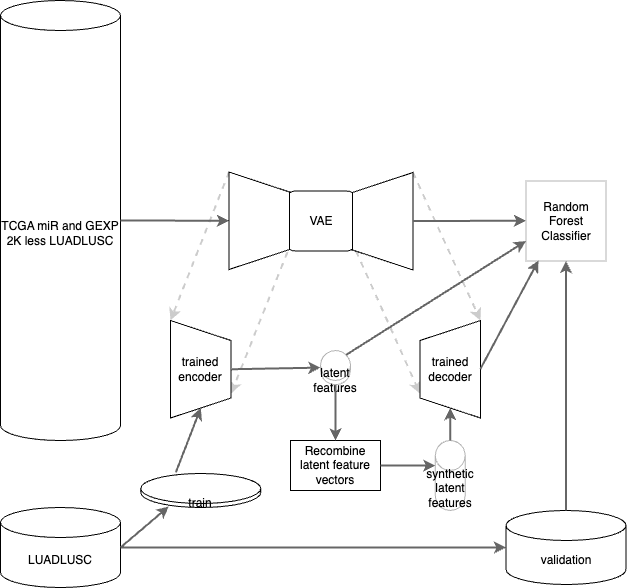

The diagram above was exported from draw.io. Its source (the exported page's mxGraphModel, read from the mxfile embedded in the PNG):
<mxGraphModel dx="1860" dy="1832" grid="1" gridSize="10" guides="1" tooltips="1" connect="1" arrows="1" fold="1" page="1" pageScale="1" pageWidth="850" pageHeight="1100" math="0" shadow="0">
  <root>
    <mxCell id="0" />
    <mxCell id="1" parent="0" />
    <mxCell id="UzN5cQEO4EBcbUdg2jpK-1" value="TCGA miR and GEXP 2K less LUADLUSC" style="shape=cylinder3;whiteSpace=wrap;html=1;boundedLbl=1;backgroundOutline=1;size=15;" parent="1" vertex="1">
      <mxGeometry x="-20" y="-10" width="120" height="440" as="geometry" />
    </mxCell>
    <mxCell id="UzN5cQEO4EBcbUdg2jpK-3" value="LUADLUSC" style="shape=cylinder3;whiteSpace=wrap;html=1;boundedLbl=1;backgroundOutline=1;size=15;" parent="1" vertex="1">
      <mxGeometry x="-20" y="497" width="120" height="80" as="geometry" />
    </mxCell>
    <mxCell id="UzN5cQEO4EBcbUdg2jpK-15" value="" style="endArrow=classic;html=1;rounded=0;strokeWidth=2;dashed=1;entryX=0.25;entryY=0;entryDx=0;entryDy=0;strokeColor=#CCCCCC;exitX=1;exitY=1;exitDx=0;exitDy=0;" parent="1" source="UzN5cQEO4EBcbUdg2jpK-4" target="UzN5cQEO4EBcbUdg2jpK-11" edge="1">
      <mxGeometry width="50" height="50" relative="1" as="geometry">
        <mxPoint x="620" y="500" as="sourcePoint" />
        <mxPoint x="438.5" y="371.5" as="targetPoint" />
      </mxGeometry>
    </mxCell>
    <mxCell id="UzN5cQEO4EBcbUdg2jpK-16" value="train" style="shape=cylinder3;whiteSpace=wrap;html=1;boundedLbl=1;backgroundOutline=1;size=15;" parent="1" vertex="1">
      <mxGeometry x="120.25" y="463" width="120" height="34" as="geometry" />
    </mxCell>
    <mxCell id="UzN5cQEO4EBcbUdg2jpK-17" value="validation" style="shape=cylinder3;whiteSpace=wrap;html=1;boundedLbl=1;backgroundOutline=1;size=15;" parent="1" vertex="1">
      <mxGeometry x="485.5" y="500" width="120" height="74" as="geometry" />
    </mxCell>
    <mxCell id="UzN5cQEO4EBcbUdg2jpK-21" value="" style="endArrow=classic;html=1;rounded=0;strokeWidth=2;dashed=1;entryX=1;entryY=1;entryDx=0;entryDy=0;strokeColor=#CCCCCC;exitX=1;exitY=1;exitDx=0;exitDy=0;" parent="1" source="UzN5cQEO4EBcbUdg2jpK-7" target="UzN5cQEO4EBcbUdg2jpK-11" edge="1">
      <mxGeometry width="50" height="50" relative="1" as="geometry">
        <mxPoint x="680" y="440" as="sourcePoint" />
        <mxPoint x="702" y="272.5" as="targetPoint" />
      </mxGeometry>
    </mxCell>
    <mxCell id="UzN5cQEO4EBcbUdg2jpK-25" value="synthetic latent features" style="shape=cylinder3;whiteSpace=wrap;html=1;boundedLbl=1;backgroundOutline=1;size=15;strokeColor=#B3B3B3;" parent="1" vertex="1">
      <mxGeometry x="414.81" y="430" width="29.87" height="70" as="geometry" />
    </mxCell>
    <mxCell id="UzN5cQEO4EBcbUdg2jpK-26" value="latent features" style="shape=cylinder3;whiteSpace=wrap;html=1;boundedLbl=1;backgroundOutline=1;size=15;strokeColor=#B3B3B3;" parent="1" vertex="1">
      <mxGeometry x="300" y="340" width="30" height="34.25" as="geometry" />
    </mxCell>
    <mxCell id="UzN5cQEO4EBcbUdg2jpK-31" value="Recombine latent feature vectors" style="rounded=0;whiteSpace=wrap;html=1;" parent="1" vertex="1">
      <mxGeometry x="270" y="430" width="90" height="50" as="geometry" />
    </mxCell>
    <mxCell id="UzN5cQEO4EBcbUdg2jpK-34" value="" style="endArrow=classic;html=1;rounded=0;strokeWidth=2;dashed=1;entryX=0;entryY=1;entryDx=0;entryDy=0;strokeColor=#CCCCCC;exitX=0;exitY=1;exitDx=0;exitDy=0;" parent="1" source="UzN5cQEO4EBcbUdg2jpK-5" target="UzN5cQEO4EBcbUdg2jpK-10" edge="1">
      <mxGeometry width="50" height="50" relative="1" as="geometry">
        <mxPoint x="200" y="180" as="sourcePoint" />
        <mxPoint x="385.5" y="584.125" as="targetPoint" />
      </mxGeometry>
    </mxCell>
    <mxCell id="UzN5cQEO4EBcbUdg2jpK-35" value="" style="endArrow=classic;html=1;rounded=0;strokeWidth=2;dashed=1;entryX=0.75;entryY=0;entryDx=0;entryDy=0;strokeColor=#CCCCCC;exitX=0.821;exitY=0.033;exitDx=0;exitDy=0;exitPerimeter=0;" parent="1" source="UzN5cQEO4EBcbUdg2jpK-5" target="UzN5cQEO4EBcbUdg2jpK-10" edge="1">
      <mxGeometry width="50" height="50" relative="1" as="geometry">
        <mxPoint x="268.5" y="358.5" as="sourcePoint" />
        <mxPoint x="268.5" y="401.5" as="targetPoint" />
      </mxGeometry>
    </mxCell>
    <mxCell id="UzN5cQEO4EBcbUdg2jpK-39" style="edgeStyle=orthogonalEdgeStyle;rounded=0;orthogonalLoop=1;jettySize=auto;html=1;exitX=1;exitY=0.5;exitDx=0;exitDy=0;exitPerimeter=0;entryX=1;entryY=0;entryDx=0;entryDy=18;entryPerimeter=0;strokeColor=#CCCCCC;strokeWidth=2;" parent="1" source="UzN5cQEO4EBcbUdg2jpK-26" target="UzN5cQEO4EBcbUdg2jpK-26" edge="1">
      <mxGeometry relative="1" as="geometry" />
    </mxCell>
    <mxCell id="UzN5cQEO4EBcbUdg2jpK-41" value="" style="group" parent="1" vertex="1" connectable="0">
      <mxGeometry x="399.5" y="310" width="60.5" height="97.5" as="geometry" />
    </mxCell>
    <mxCell id="UzN5cQEO4EBcbUdg2jpK-11" value="" style="shape=trapezoid;perimeter=trapezoidPerimeter;whiteSpace=wrap;html=1;fixedSize=1;rotation=-90;" parent="UzN5cQEO4EBcbUdg2jpK-41" vertex="1">
      <mxGeometry x="-18.5" y="18.5" width="97.5" height="60.5" as="geometry" />
    </mxCell>
    <mxCell id="UzN5cQEO4EBcbUdg2jpK-38" value="&lt;span style=&quot;background-color: rgb(255, 255, 255);&quot;&gt;trained decoder&lt;/span&gt;" style="text;html=1;strokeColor=none;fillColor=none;align=center;verticalAlign=middle;whiteSpace=wrap;rounded=0;" parent="UzN5cQEO4EBcbUdg2jpK-41" vertex="1">
      <mxGeometry x="0.25" y="33.75" width="60" height="30" as="geometry" />
    </mxCell>
    <mxCell id="UzN5cQEO4EBcbUdg2jpK-42" value="" style="group" parent="1" vertex="1" connectable="0">
      <mxGeometry x="150" y="310" width="60.5" height="97.5" as="geometry" />
    </mxCell>
    <mxCell id="UzN5cQEO4EBcbUdg2jpK-10" value="" style="shape=trapezoid;perimeter=trapezoidPerimeter;whiteSpace=wrap;html=1;fixedSize=1;rotation=90;" parent="UzN5cQEO4EBcbUdg2jpK-42" vertex="1">
      <mxGeometry x="-18.5" y="18.5" width="97.5" height="60.5" as="geometry" />
    </mxCell>
    <mxCell id="UzN5cQEO4EBcbUdg2jpK-37" value="&lt;span style=&quot;background-color: rgb(255, 255, 255);&quot;&gt;trained encoder&lt;/span&gt;" style="text;html=1;strokeColor=none;fillColor=none;align=center;verticalAlign=middle;whiteSpace=wrap;rounded=0;" parent="UzN5cQEO4EBcbUdg2jpK-42" vertex="1">
      <mxGeometry x="0.25" y="33.75" width="60" height="30" as="geometry" />
    </mxCell>
    <mxCell id="UzN5cQEO4EBcbUdg2jpK-44" value="" style="group" parent="1" vertex="1" connectable="0">
      <mxGeometry x="208.5" y="161.5" width="184" height="98" as="geometry" />
    </mxCell>
    <mxCell id="UzN5cQEO4EBcbUdg2jpK-4" value="VAE" style="rounded=1;whiteSpace=wrap;html=1;" parent="UzN5cQEO4EBcbUdg2jpK-44" vertex="1">
      <mxGeometry x="57" y="19" width="70" height="60" as="geometry" />
    </mxCell>
    <mxCell id="UzN5cQEO4EBcbUdg2jpK-5" value="" style="shape=trapezoid;perimeter=trapezoidPerimeter;whiteSpace=wrap;html=1;fixedSize=1;rotation=90;" parent="UzN5cQEO4EBcbUdg2jpK-44" vertex="1">
      <mxGeometry x="-18.5" y="18.5" width="97.5" height="60.5" as="geometry" />
    </mxCell>
    <mxCell id="UzN5cQEO4EBcbUdg2jpK-7" value="" style="shape=trapezoid;perimeter=trapezoidPerimeter;whiteSpace=wrap;html=1;fixedSize=1;rotation=-90;" parent="UzN5cQEO4EBcbUdg2jpK-44" vertex="1">
      <mxGeometry x="105" y="19" width="97.5" height="60.5" as="geometry" />
    </mxCell>
    <mxCell id="UzN5cQEO4EBcbUdg2jpK-46" value="" style="group" parent="1" vertex="1" connectable="0">
      <mxGeometry x="392.5" y="210.25" width="113" height="0.25" as="geometry" />
    </mxCell>
    <mxCell id="UzN5cQEO4EBcbUdg2jpK-18" value="" style="endArrow=classic;html=1;rounded=0;strokeColor=#666666;strokeWidth=2;entryX=0.233;entryY=0.971;entryDx=0;entryDy=0;entryPerimeter=0;exitX=1;exitY=0.5;exitDx=0;exitDy=0;exitPerimeter=0;" parent="UzN5cQEO4EBcbUdg2jpK-46" source="UzN5cQEO4EBcbUdg2jpK-3" target="UzN5cQEO4EBcbUdg2jpK-16" edge="1">
      <mxGeometry width="50" height="50" relative="1" as="geometry">
        <mxPoint x="-292.5" y="369.75" as="sourcePoint" />
        <mxPoint x="-242.5" y="319.75" as="targetPoint" />
      </mxGeometry>
    </mxCell>
    <mxCell id="UzN5cQEO4EBcbUdg2jpK-19" value="" style="endArrow=classic;html=1;rounded=0;strokeColor=#666666;strokeWidth=2;entryX=0;entryY=0.5;entryDx=0;entryDy=0;entryPerimeter=0;exitX=1;exitY=0.5;exitDx=0;exitDy=0;exitPerimeter=0;" parent="UzN5cQEO4EBcbUdg2jpK-46" source="UzN5cQEO4EBcbUdg2jpK-3" target="UzN5cQEO4EBcbUdg2jpK-17" edge="1">
      <mxGeometry width="50" height="50" relative="1" as="geometry">
        <mxPoint x="-282.5" y="379.75" as="sourcePoint" />
        <mxPoint x="-236.5" y="348.2539999999999" as="targetPoint" />
      </mxGeometry>
    </mxCell>
    <mxCell id="UzN5cQEO4EBcbUdg2jpK-20" value="" style="endArrow=classic;html=1;rounded=0;strokeColor=#666666;strokeWidth=2;entryX=1;entryY=0.5;entryDx=0;entryDy=0;exitX=0.292;exitY=-0.029;exitDx=0;exitDy=0;exitPerimeter=0;" parent="UzN5cQEO4EBcbUdg2jpK-46" source="UzN5cQEO4EBcbUdg2jpK-16" target="UzN5cQEO4EBcbUdg2jpK-10" edge="1">
      <mxGeometry width="50" height="50" relative="1" as="geometry">
        <mxPoint x="-209.5" y="315.75" as="sourcePoint" />
        <mxPoint x="-236.5" y="348.2539999999999" as="targetPoint" />
        <Array as="points" />
      </mxGeometry>
    </mxCell>
    <mxCell id="UzN5cQEO4EBcbUdg2jpK-22" value="" style="endArrow=classic;html=1;rounded=0;strokeColor=#666666;strokeWidth=2;entryX=0.5;entryY=1;entryDx=0;entryDy=0;exitX=1;exitY=0.5;exitDx=0;exitDy=0;exitPerimeter=0;" parent="UzN5cQEO4EBcbUdg2jpK-46" source="UzN5cQEO4EBcbUdg2jpK-1" target="UzN5cQEO4EBcbUdg2jpK-5" edge="1">
      <mxGeometry width="50" height="50" relative="1" as="geometry">
        <mxPoint x="-292.5" y="-20.25" as="sourcePoint" />
        <mxPoint x="-202.5" y="99.75" as="targetPoint" />
      </mxGeometry>
    </mxCell>
    <mxCell id="UzN5cQEO4EBcbUdg2jpK-23" value="" style="endArrow=classic;html=1;rounded=0;strokeColor=#666666;strokeWidth=2;entryX=0.5;entryY=1;entryDx=0;entryDy=0;exitX=1;exitY=0.5;exitDx=0;exitDy=0;exitPerimeter=0;" parent="UzN5cQEO4EBcbUdg2jpK-46" edge="1">
      <mxGeometry width="50" height="50" relative="1" as="geometry">
        <mxPoint y="0.25" as="sourcePoint" />
        <mxPoint x="113" as="targetPoint" />
      </mxGeometry>
    </mxCell>
    <mxCell id="UzN5cQEO4EBcbUdg2jpK-32" value="" style="endArrow=classic;html=1;rounded=0;strokeColor=#666666;strokeWidth=2;entryX=0.5;entryY=0;entryDx=0;entryDy=0;exitX=0.5;exitY=1;exitDx=0;exitDy=0;exitPerimeter=0;" parent="UzN5cQEO4EBcbUdg2jpK-46" source="UzN5cQEO4EBcbUdg2jpK-26" target="UzN5cQEO4EBcbUdg2jpK-31" edge="1">
      <mxGeometry width="50" height="50" relative="1" as="geometry">
        <mxPoint x="-282.5" y="379.75" as="sourcePoint" />
        <mxPoint x="-242.5" y="412.75" as="targetPoint" />
      </mxGeometry>
    </mxCell>
    <mxCell id="UzN5cQEO4EBcbUdg2jpK-33" value="" style="endArrow=classic;html=1;rounded=0;strokeColor=#666666;strokeWidth=2;entryX=0;entryY=0;entryDx=0;entryDy=25;exitX=1;exitY=0.5;exitDx=0;exitDy=0;entryPerimeter=0;" parent="UzN5cQEO4EBcbUdg2jpK-46" source="UzN5cQEO4EBcbUdg2jpK-31" target="UzN5cQEO4EBcbUdg2jpK-25" edge="1">
      <mxGeometry width="50" height="50" relative="1" as="geometry">
        <mxPoint x="7.5" y="257" as="sourcePoint" />
        <mxPoint x="7.5" y="289.75" as="targetPoint" />
      </mxGeometry>
    </mxCell>
    <mxCell id="UzN5cQEO4EBcbUdg2jpK-36" value="" style="endArrow=classic;html=1;rounded=0;strokeColor=#666666;strokeWidth=2;entryX=0;entryY=0.5;entryDx=0;entryDy=0;entryPerimeter=0;exitX=0.5;exitY=0;exitDx=0;exitDy=0;" parent="UzN5cQEO4EBcbUdg2jpK-46" source="UzN5cQEO4EBcbUdg2jpK-10" target="UzN5cQEO4EBcbUdg2jpK-26" edge="1">
      <mxGeometry width="50" height="50" relative="1" as="geometry">
        <mxPoint x="-282.5" y="379.75" as="sourcePoint" />
        <mxPoint x="-236.5" y="348.2539999999999" as="targetPoint" />
      </mxGeometry>
    </mxCell>
    <mxCell id="UzN5cQEO4EBcbUdg2jpK-45" value="" style="endArrow=classic;html=1;rounded=0;strokeColor=#666666;strokeWidth=2;entryX=0;entryY=0.5;entryDx=0;entryDy=0;exitX=0.5;exitY=0;exitDx=0;exitDy=0;exitPerimeter=0;" parent="UzN5cQEO4EBcbUdg2jpK-46" source="UzN5cQEO4EBcbUdg2jpK-25" target="UzN5cQEO4EBcbUdg2jpK-11" edge="1">
      <mxGeometry width="50" height="50" relative="1" as="geometry">
        <mxPoint x="-62.5" y="174" as="sourcePoint" />
        <mxPoint x="-62.5" y="209.75" as="targetPoint" />
      </mxGeometry>
    </mxCell>
    <mxCell id="UzN5cQEO4EBcbUdg2jpK-47" value="Random Forest Classifier" style="whiteSpace=wrap;html=1;aspect=fixed;strokeColor=#B3B3B3;" parent="1" vertex="1">
      <mxGeometry x="505.5" y="170.5" width="80" height="80" as="geometry" />
    </mxCell>
    <mxCell id="UzN5cQEO4EBcbUdg2jpK-48" value="" style="endArrow=classic;html=1;rounded=0;strokeColor=#666666;strokeWidth=2;entryX=0.5;entryY=1;entryDx=0;entryDy=0;exitX=0.5;exitY=0;exitDx=0;exitDy=0;exitPerimeter=0;" parent="1" source="UzN5cQEO4EBcbUdg2jpK-17" target="UzN5cQEO4EBcbUdg2jpK-47" edge="1">
      <mxGeometry width="50" height="50" relative="1" as="geometry">
        <mxPoint x="110" y="590" as="sourcePoint" />
        <mxPoint x="495.5" y="590" as="targetPoint" />
      </mxGeometry>
    </mxCell>
    <mxCell id="UzN5cQEO4EBcbUdg2jpK-59" value="" style="endArrow=classic;html=1;rounded=0;strokeColor=#666666;strokeWidth=2;entryX=0.156;entryY=0.994;entryDx=0;entryDy=0;exitX=1;exitY=0.5;exitDx=0;exitDy=0;entryPerimeter=0;" parent="1" source="UzN5cQEO4EBcbUdg2jpK-38" target="UzN5cQEO4EBcbUdg2jpK-47" edge="1">
      <mxGeometry width="50" height="50" relative="1" as="geometry">
        <mxPoint x="555.5" y="553" as="sourcePoint" />
        <mxPoint x="555.5" y="260.5" as="targetPoint" />
      </mxGeometry>
    </mxCell>
    <mxCell id="UzN5cQEO4EBcbUdg2jpK-70" value="" style="endArrow=classic;html=1;rounded=0;strokeColor=#666666;strokeWidth=2;entryX=0;entryY=0.75;entryDx=0;entryDy=0;exitX=0.855;exitY=0;exitDx=0;exitDy=4.35;exitPerimeter=0;" parent="1" source="UzN5cQEO4EBcbUdg2jpK-26" target="UzN5cQEO4EBcbUdg2jpK-47" edge="1">
      <mxGeometry width="50" height="50" relative="1" as="geometry">
        <mxPoint x="555.5" y="553" as="sourcePoint" />
        <mxPoint x="555.5" y="260.5" as="targetPoint" />
      </mxGeometry>
    </mxCell>
  </root>
</mxGraphModel>